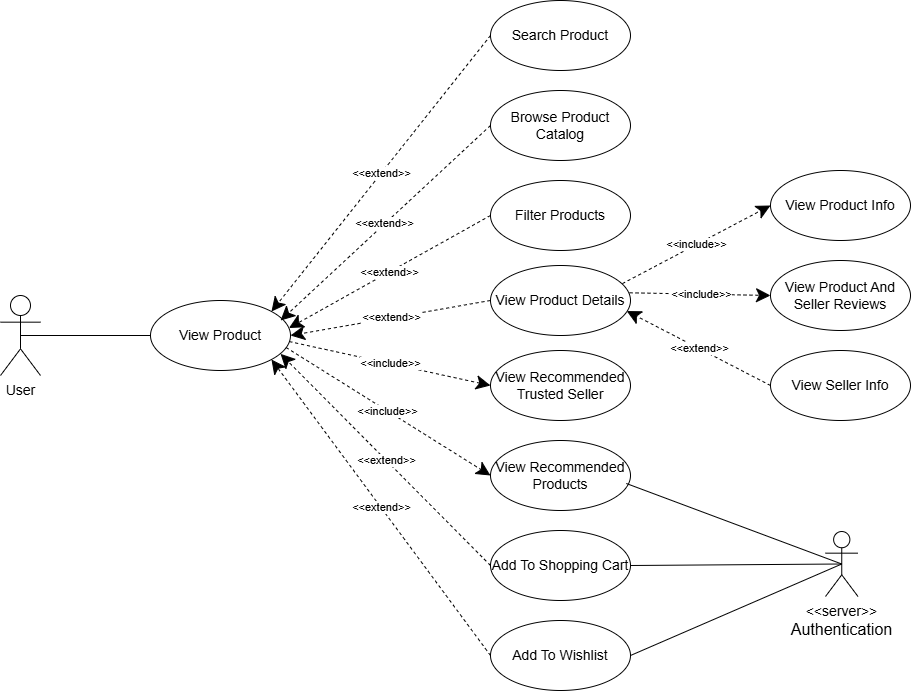

The diagram above was exported from draw.io. Its source (the exported page's mxGraphModel, read from the mxfile embedded in the PNG):
<mxGraphModel dx="1754" dy="1676" grid="1" gridSize="10" guides="1" tooltips="1" connect="1" arrows="1" fold="1" page="1" pageScale="1" pageWidth="850" pageHeight="1100" math="0" shadow="0">
  <root>
    <mxCell id="0" />
    <mxCell id="1" parent="0" />
    <mxCell id="97" value="&lt;font style=&quot;font-size: 14px;&quot;&gt;Search Product&lt;/font&gt;" style="ellipse;whiteSpace=wrap;html=1;" vertex="1" parent="1">
      <mxGeometry x="20" y="250" width="140" height="70" as="geometry" />
    </mxCell>
    <mxCell id="98" value="&lt;font style=&quot;font-size: 14px;&quot;&gt;Browse Product Catalog&lt;/font&gt;" style="ellipse;whiteSpace=wrap;html=1;" vertex="1" parent="1">
      <mxGeometry x="20" y="340" width="140" height="70" as="geometry" />
    </mxCell>
    <mxCell id="99" value="&lt;font style=&quot;font-size: 14px;&quot;&gt;Filter Products&lt;/font&gt;" style="ellipse;whiteSpace=wrap;html=1;" vertex="1" parent="1">
      <mxGeometry x="20" y="430" width="140" height="70" as="geometry" />
    </mxCell>
    <mxCell id="100" value="&lt;font style=&quot;font-size: 14px;&quot;&gt;View Product Details&lt;/font&gt;" style="ellipse;whiteSpace=wrap;html=1;" vertex="1" parent="1">
      <mxGeometry x="20" y="515" width="140" height="70" as="geometry" />
    </mxCell>
    <mxCell id="101" value="&lt;font style=&quot;font-size: 14px;&quot;&gt;View Recommended Products&lt;/font&gt;" style="ellipse;whiteSpace=wrap;html=1;" vertex="1" parent="1">
      <mxGeometry x="20" y="690" width="140" height="70" as="geometry" />
    </mxCell>
    <mxCell id="102" value="&lt;font style=&quot;font-size: 14px;&quot;&gt;View Product And Seller Reviews&lt;/font&gt;" style="ellipse;whiteSpace=wrap;html=1;" vertex="1" parent="1">
      <mxGeometry x="300" y="510" width="140" height="70" as="geometry" />
    </mxCell>
    <mxCell id="103" value="&lt;font style=&quot;font-size: 14px;&quot;&gt;View Seller Info&lt;/font&gt;" style="ellipse;whiteSpace=wrap;html=1;" vertex="1" parent="1">
      <mxGeometry x="300" y="600" width="140" height="70" as="geometry" />
    </mxCell>
    <mxCell id="104" value="&lt;font style=&quot;font-size: 14px;&quot;&gt;View Recommended Trusted Seller&lt;/font&gt;" style="ellipse;whiteSpace=wrap;html=1;" vertex="1" parent="1">
      <mxGeometry x="20" y="600" width="140" height="70" as="geometry" />
    </mxCell>
    <mxCell id="105" value="&lt;span style=&quot;font-size: 14px;&quot;&gt;Add To Shopping Cart&lt;/span&gt;" style="ellipse;whiteSpace=wrap;html=1;" vertex="1" parent="1">
      <mxGeometry x="20" y="780" width="140" height="70" as="geometry" />
    </mxCell>
    <mxCell id="106" style="rounded=0;orthogonalLoop=1;jettySize=auto;html=1;exitX=0.5;exitY=0.5;exitDx=0;exitDy=0;exitPerimeter=0;entryX=0;entryY=0.5;entryDx=0;entryDy=0;endArrow=none;endFill=0;" edge="1" parent="1" source="107" target="108">
      <mxGeometry relative="1" as="geometry" />
    </mxCell>
    <mxCell id="107" value="&lt;span style=&quot;font-size: 14px;&quot;&gt;User&lt;/span&gt;" style="shape=umlActor;verticalLabelPosition=bottom;verticalAlign=top;html=1;" vertex="1" parent="1">
      <mxGeometry x="-470" y="545" width="40" height="80" as="geometry" />
    </mxCell>
    <mxCell id="108" value="&lt;font style=&quot;font-size: 14px;&quot;&gt;View Product&lt;/font&gt;" style="ellipse;whiteSpace=wrap;html=1;" vertex="1" parent="1">
      <mxGeometry x="-320" y="550" width="140" height="70" as="geometry" />
    </mxCell>
    <mxCell id="109" value="&amp;lt;&amp;lt;include&amp;gt;&amp;gt;" style="endArrow=classic;endSize=12;dashed=1;html=1;rounded=0;exitX=0.993;exitY=0.39;exitDx=0;exitDy=0;exitPerimeter=0;entryX=0;entryY=0.5;entryDx=0;entryDy=0;endFill=1;" edge="1" parent="1" source="100" target="102">
      <mxGeometry width="160" relative="1" as="geometry">
        <mxPoint x="70" y="620" as="sourcePoint" />
        <mxPoint x="260" y="460" as="targetPoint" />
      </mxGeometry>
    </mxCell>
    <mxCell id="110" value="&amp;lt;&amp;lt;extend&amp;gt;&amp;gt;" style="endArrow=classic;endSize=12;dashed=1;html=1;rounded=0;exitX=0;exitY=0.5;exitDx=0;exitDy=0;entryX=0.973;entryY=0.651;entryDx=0;entryDy=0;entryPerimeter=0;endFill=1;" edge="1" parent="1" source="103" target="100">
      <mxGeometry width="160" relative="1" as="geometry">
        <mxPoint x="330" y="560" as="sourcePoint" />
        <mxPoint x="230" y="610" as="targetPoint" />
      </mxGeometry>
    </mxCell>
    <mxCell id="111" value="&amp;lt;&amp;lt;extend&amp;gt;&amp;gt;" style="endArrow=classic;endSize=12;dashed=1;html=1;rounded=0;exitX=0;exitY=0.5;exitDx=0;exitDy=0;entryX=1;entryY=0;entryDx=0;entryDy=0;endFill=1;" edge="1" parent="1" source="97" target="108">
      <mxGeometry width="160" relative="1" as="geometry">
        <mxPoint x="-60" y="250" as="sourcePoint" />
        <mxPoint x="-160" y="300" as="targetPoint" />
      </mxGeometry>
    </mxCell>
    <mxCell id="112" value="&amp;lt;&amp;lt;extend&amp;gt;&amp;gt;" style="endArrow=classic;endSize=12;dashed=1;html=1;rounded=0;exitX=0;exitY=0.5;exitDx=0;exitDy=0;entryX=0.929;entryY=0.286;entryDx=0;entryDy=0;entryPerimeter=0;endFill=1;" edge="1" parent="1" source="98" target="108">
      <mxGeometry width="160" relative="1" as="geometry">
        <mxPoint x="430" y="290" as="sourcePoint" />
        <mxPoint x="-160" y="550" as="targetPoint" />
      </mxGeometry>
    </mxCell>
    <mxCell id="113" value="&amp;lt;&amp;lt;extend&amp;gt;&amp;gt;" style="endArrow=classic;endSize=12;dashed=1;html=1;rounded=0;exitX=0;exitY=0.5;exitDx=0;exitDy=0;entryX=0.989;entryY=0.393;entryDx=0;entryDy=0;entryPerimeter=0;endFill=1;" edge="1" parent="1" source="99" target="108">
      <mxGeometry width="160" relative="1" as="geometry">
        <mxPoint x="260" y="700" as="sourcePoint" />
        <mxPoint x="160" y="750" as="targetPoint" />
      </mxGeometry>
    </mxCell>
    <mxCell id="114" value="&amp;lt;&amp;lt;extend&amp;gt;&amp;gt;" style="endArrow=classic;endSize=12;dashed=1;html=1;rounded=0;exitX=0;exitY=0.5;exitDx=0;exitDy=0;entryX=1;entryY=0.5;entryDx=0;entryDy=0;endFill=1;" edge="1" parent="1" source="100" target="108">
      <mxGeometry width="160" relative="1" as="geometry">
        <mxPoint x="270" y="550" as="sourcePoint" />
        <mxPoint x="-110" y="610" as="targetPoint" />
      </mxGeometry>
    </mxCell>
    <mxCell id="115" value="&amp;lt;&amp;lt;include&amp;gt;&amp;gt;" style="endArrow=classic;endSize=12;dashed=1;html=1;rounded=0;entryX=0;entryY=0.5;entryDx=0;entryDy=0;exitX=0.992;exitY=0.587;exitDx=0;exitDy=0;exitPerimeter=0;endFill=1;" edge="1" parent="1" source="108" target="104">
      <mxGeometry width="160" relative="1" as="geometry">
        <mxPoint x="-122" y="596" as="sourcePoint" />
        <mxPoint x="10" y="600" as="targetPoint" />
      </mxGeometry>
    </mxCell>
    <mxCell id="116" value="&amp;lt;&amp;lt;include&amp;gt;&amp;gt;" style="endArrow=classic;endSize=12;dashed=1;html=1;rounded=0;exitX=0.968;exitY=0.671;exitDx=0;exitDy=0;entryX=0;entryY=0.5;entryDx=0;entryDy=0;exitPerimeter=0;endFill=1;" edge="1" parent="1" source="108" target="101">
      <mxGeometry width="160" relative="1" as="geometry">
        <mxPoint x="30" y="770" as="sourcePoint" />
        <mxPoint x="-60" y="660" as="targetPoint" />
      </mxGeometry>
    </mxCell>
    <mxCell id="117" value="&amp;lt;&amp;lt;extend&amp;gt;&amp;gt;" style="endArrow=classic;endSize=12;dashed=1;html=1;rounded=0;exitX=0;exitY=0.5;exitDx=0;exitDy=0;entryX=0.929;entryY=0.762;entryDx=0;entryDy=0;entryPerimeter=0;endFill=1;" edge="1" parent="1" source="105" target="108">
      <mxGeometry width="160" relative="1" as="geometry">
        <mxPoint x="180" y="680" as="sourcePoint" />
        <mxPoint x="-166" y="618" as="targetPoint" />
      </mxGeometry>
    </mxCell>
    <mxCell id="118" style="rounded=0;orthogonalLoop=1;jettySize=auto;html=1;exitX=0.5;exitY=0.5;exitDx=0;exitDy=0;exitPerimeter=0;entryX=1;entryY=0.5;entryDx=0;entryDy=0;endArrow=none;endFill=0;" edge="1" parent="1" source="120" target="105">
      <mxGeometry relative="1" as="geometry" />
    </mxCell>
    <mxCell id="119" style="rounded=0;orthogonalLoop=1;jettySize=auto;html=1;exitX=0.5;exitY=0.5;exitDx=0;exitDy=0;exitPerimeter=0;entryX=1;entryY=0.5;entryDx=0;entryDy=0;endArrow=none;endFill=0;" edge="1" parent="1" source="120" target="124">
      <mxGeometry relative="1" as="geometry" />
    </mxCell>
    <mxCell id="120" value="&lt;font style=&quot;font-size: 14px;&quot;&gt;&amp;lt;&amp;lt;server&amp;gt;&amp;gt;&lt;/font&gt;&lt;div&gt;&lt;font size=&quot;3&quot;&gt;Authentication&lt;/font&gt;&lt;/div&gt;" style="shape=umlActor;verticalLabelPosition=bottom;verticalAlign=top;html=1;" vertex="1" parent="1">
      <mxGeometry x="355" y="781" width="32.5" height="65" as="geometry" />
    </mxCell>
    <mxCell id="121" style="rounded=0;orthogonalLoop=1;jettySize=auto;html=1;exitX=0.5;exitY=0.5;exitDx=0;exitDy=0;exitPerimeter=0;entryX=0.97;entryY=0.614;entryDx=0;entryDy=0;entryPerimeter=0;endArrow=none;endFill=0;" edge="1" parent="1" source="120" target="101">
      <mxGeometry relative="1" as="geometry" />
    </mxCell>
    <mxCell id="122" value="&lt;span style=&quot;font-size: 14px;&quot;&gt;View Product Info&lt;/span&gt;" style="ellipse;whiteSpace=wrap;html=1;" vertex="1" parent="1">
      <mxGeometry x="300" y="420" width="140" height="70" as="geometry" />
    </mxCell>
    <mxCell id="123" value="&amp;lt;&amp;lt;include&amp;gt;&amp;gt;" style="endArrow=classic;endSize=12;dashed=1;html=1;rounded=0;exitX=0.942;exitY=0.259;exitDx=0;exitDy=0;exitPerimeter=0;entryX=0;entryY=0.5;entryDx=0;entryDy=0;endFill=1;" edge="1" parent="1" source="100" target="122">
      <mxGeometry width="160" relative="1" as="geometry">
        <mxPoint x="270" y="542" as="sourcePoint" />
        <mxPoint x="411" y="510" as="targetPoint" />
      </mxGeometry>
    </mxCell>
    <mxCell id="124" value="&lt;span style=&quot;font-size: 14px;&quot;&gt;Add To Wishlist&lt;/span&gt;" style="ellipse;whiteSpace=wrap;html=1;" vertex="1" parent="1">
      <mxGeometry x="20" y="870" width="140" height="70" as="geometry" />
    </mxCell>
    <mxCell id="125" value="&amp;lt;&amp;lt;extend&amp;gt;&amp;gt;" style="endArrow=classic;endSize=12;dashed=1;html=1;rounded=0;exitX=0;exitY=0.5;exitDx=0;exitDy=0;entryX=1;entryY=1;entryDx=0;entryDy=0;endFill=1;" edge="1" parent="1" source="124" target="108">
      <mxGeometry width="160" relative="1" as="geometry">
        <mxPoint x="136" y="1047" as="sourcePoint" />
        <mxPoint x="-50" y="790" as="targetPoint" />
      </mxGeometry>
    </mxCell>
  </root>
</mxGraphModel>